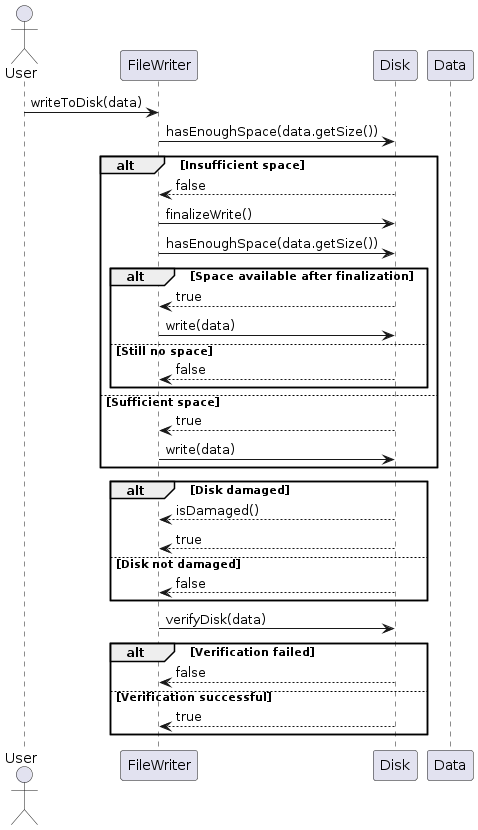

The diagram above was rendered by PlantUML. Its source (embedded in the PNG):
@startuml
actor User
participant FileWriter
participant Disk
participant Data

User -> FileWriter: writeToDisk(data)
FileWriter -> Disk: hasEnoughSpace(data.getSize())
alt Insufficient space
    Disk --> FileWriter: false
    FileWriter -> Disk: finalizeWrite()
    FileWriter -> Disk: hasEnoughSpace(data.getSize())
    alt Space available after finalization
        Disk --> FileWriter: true
        FileWriter -> Disk: write(data)
    else Still no space
        Disk --> FileWriter: false
    end
else Sufficient space
    Disk --> FileWriter: true
    FileWriter -> Disk: write(data)
end
alt Disk damaged
    Disk --> FileWriter: isDamaged()
    Disk --> FileWriter: true
else Disk not damaged
    Disk --> FileWriter: false
end
FileWriter -> Disk: verifyDisk(data)
alt Verification failed
    Disk --> FileWriter: false
else Verification successful
    Disk --> FileWriter: true
end
@enduml